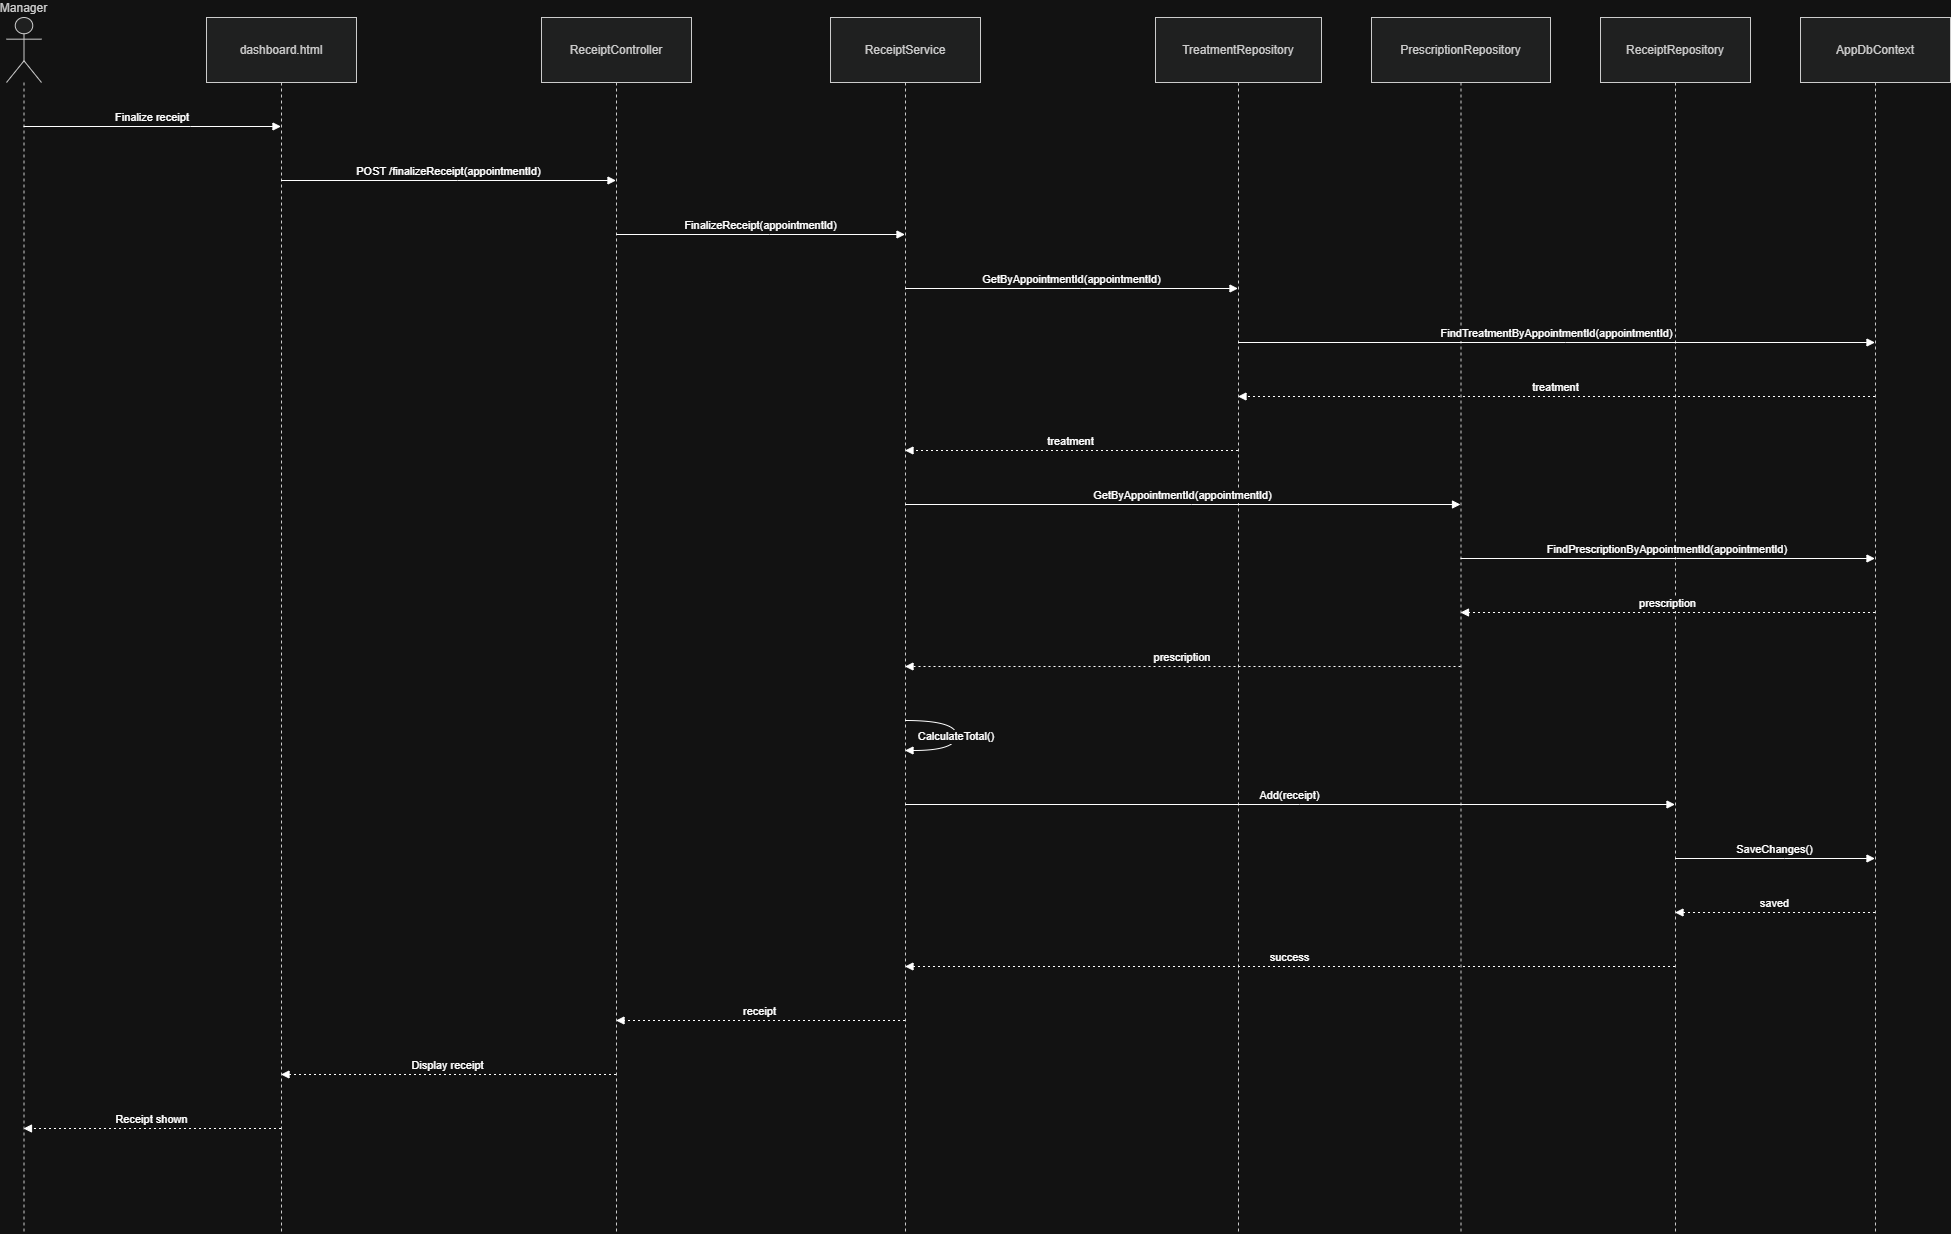

The diagram above was exported from draw.io. Its source (the exported page's mxGraphModel, read from the mxfile embedded in the PNG):
<mxGraphModel dx="1261" dy="658" grid="1" gridSize="10" guides="1" tooltips="1" connect="1" arrows="1" fold="1" page="1" pageScale="1" pageWidth="850" pageHeight="1100" math="0" shadow="0">
  <root>
    <mxCell id="0" />
    <mxCell id="1" parent="0" />
    <mxCell id="AE_WpWNYCPom3BXNvmAg-1" parent="1" style="shape=umlLifeline;perimeter=lifelinePerimeter;whiteSpace=wrap;container=1;dropTarget=0;collapsible=0;recursiveResize=0;outlineConnect=0;portConstraint=eastwest;newEdgeStyle={&quot;edgeStyle&quot;:&quot;elbowEdgeStyle&quot;,&quot;elbow&quot;:&quot;vertical&quot;,&quot;curved&quot;:0,&quot;rounded&quot;:0};participant=umlActor;verticalAlign=bottom;labelPosition=center;verticalLabelPosition=top;align=center;size=65;fillColor=light-dark(#eeeeee,#1f2020);strokeColor=light-dark(#999999,#cccccc);fontColor=light-dark(#333333,#cccccc);" value="Manager" vertex="1">
      <mxGeometry height="1216" width="35" x="20" y="20" as="geometry" />
    </mxCell>
    <mxCell id="AE_WpWNYCPom3BXNvmAg-2" parent="1" style="shape=umlLifeline;perimeter=lifelinePerimeter;whiteSpace=wrap;container=1;dropTarget=0;collapsible=0;recursiveResize=0;outlineConnect=0;portConstraint=eastwest;newEdgeStyle={&quot;edgeStyle&quot;:&quot;elbowEdgeStyle&quot;,&quot;elbow&quot;:&quot;vertical&quot;,&quot;curved&quot;:0,&quot;rounded&quot;:0};size=65;fillColor=light-dark(#eeeeee,#1f2020);strokeColor=light-dark(#999999,#cccccc);fontColor=light-dark(#333333,#cccccc);" value="dashboard.html" vertex="1">
      <mxGeometry height="1216" width="150" x="220" y="20" as="geometry" />
    </mxCell>
    <mxCell id="AE_WpWNYCPom3BXNvmAg-3" parent="1" style="shape=umlLifeline;perimeter=lifelinePerimeter;whiteSpace=wrap;container=1;dropTarget=0;collapsible=0;recursiveResize=0;outlineConnect=0;portConstraint=eastwest;newEdgeStyle={&quot;edgeStyle&quot;:&quot;elbowEdgeStyle&quot;,&quot;elbow&quot;:&quot;vertical&quot;,&quot;curved&quot;:0,&quot;rounded&quot;:0};size=65;fillColor=light-dark(#eeeeee,#1f2020);strokeColor=light-dark(#999999,#cccccc);fontColor=light-dark(#333333,#cccccc);" value="ReceiptController" vertex="1">
      <mxGeometry height="1216" width="150" x="555" y="20" as="geometry" />
    </mxCell>
    <mxCell id="AE_WpWNYCPom3BXNvmAg-4" parent="1" style="shape=umlLifeline;perimeter=lifelinePerimeter;whiteSpace=wrap;container=1;dropTarget=0;collapsible=0;recursiveResize=0;outlineConnect=0;portConstraint=eastwest;newEdgeStyle={&quot;edgeStyle&quot;:&quot;elbowEdgeStyle&quot;,&quot;elbow&quot;:&quot;vertical&quot;,&quot;curved&quot;:0,&quot;rounded&quot;:0};size=65;fillColor=light-dark(#eeeeee,#1f2020);strokeColor=light-dark(#999999,#cccccc);fontColor=light-dark(#333333,#cccccc);" value="ReceiptService" vertex="1">
      <mxGeometry height="1216" width="150" x="844" y="20" as="geometry" />
    </mxCell>
    <mxCell id="AE_WpWNYCPom3BXNvmAg-5" parent="1" style="shape=umlLifeline;perimeter=lifelinePerimeter;whiteSpace=wrap;container=1;dropTarget=0;collapsible=0;recursiveResize=0;outlineConnect=0;portConstraint=eastwest;newEdgeStyle={&quot;edgeStyle&quot;:&quot;elbowEdgeStyle&quot;,&quot;elbow&quot;:&quot;vertical&quot;,&quot;curved&quot;:0,&quot;rounded&quot;:0};size=65;fillColor=light-dark(#eeeeee,#1f2020);strokeColor=light-dark(#999999,#cccccc);fontColor=light-dark(#333333,#cccccc);" value="TreatmentRepository" vertex="1">
      <mxGeometry height="1216" width="166" x="1169" y="20" as="geometry" />
    </mxCell>
    <mxCell id="AE_WpWNYCPom3BXNvmAg-6" parent="1" style="shape=umlLifeline;perimeter=lifelinePerimeter;whiteSpace=wrap;container=1;dropTarget=0;collapsible=0;recursiveResize=0;outlineConnect=0;portConstraint=eastwest;newEdgeStyle={&quot;edgeStyle&quot;:&quot;elbowEdgeStyle&quot;,&quot;elbow&quot;:&quot;vertical&quot;,&quot;curved&quot;:0,&quot;rounded&quot;:0};size=65;fillColor=light-dark(#eeeeee,#1f2020);strokeColor=light-dark(#999999,#cccccc);fontColor=light-dark(#333333,#cccccc);" value="PrescriptionRepository" vertex="1">
      <mxGeometry height="1216" width="179" x="1385" y="20" as="geometry" />
    </mxCell>
    <mxCell id="AE_WpWNYCPom3BXNvmAg-7" parent="1" style="shape=umlLifeline;perimeter=lifelinePerimeter;whiteSpace=wrap;container=1;dropTarget=0;collapsible=0;recursiveResize=0;outlineConnect=0;portConstraint=eastwest;newEdgeStyle={&quot;edgeStyle&quot;:&quot;elbowEdgeStyle&quot;,&quot;elbow&quot;:&quot;vertical&quot;,&quot;curved&quot;:0,&quot;rounded&quot;:0};size=65;fillColor=light-dark(#eeeeee,#1f2020);strokeColor=light-dark(#999999,#cccccc);fontColor=light-dark(#333333,#cccccc);" value="ReceiptRepository" vertex="1">
      <mxGeometry height="1216" width="150" x="1614" y="20" as="geometry" />
    </mxCell>
    <mxCell id="AE_WpWNYCPom3BXNvmAg-8" parent="1" style="shape=umlLifeline;perimeter=lifelinePerimeter;whiteSpace=wrap;container=1;dropTarget=0;collapsible=0;recursiveResize=0;outlineConnect=0;portConstraint=eastwest;newEdgeStyle={&quot;edgeStyle&quot;:&quot;elbowEdgeStyle&quot;,&quot;elbow&quot;:&quot;vertical&quot;,&quot;curved&quot;:0,&quot;rounded&quot;:0};size=65;fillColor=light-dark(#eeeeee,#1f2020);strokeColor=light-dark(#999999,#cccccc);fontColor=light-dark(#333333,#cccccc);" value="AppDbContext" vertex="1">
      <mxGeometry height="1216" width="150" x="1814" y="20" as="geometry" />
    </mxCell>
    <mxCell id="AE_WpWNYCPom3BXNvmAg-9" edge="1" parent="1" source="AE_WpWNYCPom3BXNvmAg-1" style="verticalAlign=bottom;edgeStyle=elbowEdgeStyle;elbow=vertical;curved=0;rounded=0;endArrow=block;" target="AE_WpWNYCPom3BXNvmAg-2" value="Finalize receipt">
      <mxGeometry relative="1" as="geometry">
        <Array as="points">
          <mxPoint x="204" y="129" />
        </Array>
      </mxGeometry>
    </mxCell>
    <mxCell id="AE_WpWNYCPom3BXNvmAg-10" edge="1" parent="1" source="AE_WpWNYCPom3BXNvmAg-2" style="verticalAlign=bottom;edgeStyle=elbowEdgeStyle;elbow=vertical;curved=0;rounded=0;endArrow=block;" target="AE_WpWNYCPom3BXNvmAg-3" value="POST /finalizeReceipt(appointmentId)">
      <mxGeometry relative="1" as="geometry">
        <Array as="points">
          <mxPoint x="471" y="183" />
        </Array>
      </mxGeometry>
    </mxCell>
    <mxCell id="AE_WpWNYCPom3BXNvmAg-11" edge="1" parent="1" source="AE_WpWNYCPom3BXNvmAg-3" style="verticalAlign=bottom;edgeStyle=elbowEdgeStyle;elbow=vertical;curved=0;rounded=0;endArrow=block;" target="AE_WpWNYCPom3BXNvmAg-4" value="FinalizeReceipt(appointmentId)">
      <mxGeometry relative="1" as="geometry">
        <Array as="points">
          <mxPoint x="783" y="237" />
        </Array>
      </mxGeometry>
    </mxCell>
    <mxCell id="AE_WpWNYCPom3BXNvmAg-12" edge="1" parent="1" source="AE_WpWNYCPom3BXNvmAg-4" style="verticalAlign=bottom;edgeStyle=elbowEdgeStyle;elbow=vertical;curved=0;rounded=0;endArrow=block;" target="AE_WpWNYCPom3BXNvmAg-5" value="GetByAppointmentId(appointmentId)">
      <mxGeometry relative="1" as="geometry">
        <Array as="points">
          <mxPoint x="1094" y="291" />
        </Array>
      </mxGeometry>
    </mxCell>
    <mxCell id="AE_WpWNYCPom3BXNvmAg-13" edge="1" parent="1" source="AE_WpWNYCPom3BXNvmAg-5" style="verticalAlign=bottom;edgeStyle=elbowEdgeStyle;elbow=vertical;curved=0;rounded=0;endArrow=block;" target="AE_WpWNYCPom3BXNvmAg-8" value="FindTreatmentByAppointmentId(appointmentId)">
      <mxGeometry relative="1" as="geometry">
        <Array as="points">
          <mxPoint x="1579" y="345" />
        </Array>
      </mxGeometry>
    </mxCell>
    <mxCell id="AE_WpWNYCPom3BXNvmAg-14" edge="1" parent="1" source="AE_WpWNYCPom3BXNvmAg-8" style="verticalAlign=bottom;edgeStyle=elbowEdgeStyle;elbow=vertical;curved=0;rounded=0;dashed=1;dashPattern=2 3;endArrow=block;" target="AE_WpWNYCPom3BXNvmAg-5" value="treatment">
      <mxGeometry relative="1" as="geometry">
        <Array as="points">
          <mxPoint x="1582" y="399" />
        </Array>
      </mxGeometry>
    </mxCell>
    <mxCell id="AE_WpWNYCPom3BXNvmAg-15" edge="1" parent="1" source="AE_WpWNYCPom3BXNvmAg-5" style="verticalAlign=bottom;edgeStyle=elbowEdgeStyle;elbow=vertical;curved=0;rounded=0;dashed=1;dashPattern=2 3;endArrow=block;" target="AE_WpWNYCPom3BXNvmAg-4" value="treatment">
      <mxGeometry relative="1" as="geometry">
        <Array as="points">
          <mxPoint x="1097" y="453" />
        </Array>
      </mxGeometry>
    </mxCell>
    <mxCell id="AE_WpWNYCPom3BXNvmAg-16" edge="1" parent="1" source="AE_WpWNYCPom3BXNvmAg-4" style="verticalAlign=bottom;edgeStyle=elbowEdgeStyle;elbow=vertical;curved=0;rounded=0;endArrow=block;" target="AE_WpWNYCPom3BXNvmAg-6" value="GetByAppointmentId(appointmentId)">
      <mxGeometry relative="1" as="geometry">
        <Array as="points">
          <mxPoint x="1205" y="507" />
        </Array>
      </mxGeometry>
    </mxCell>
    <mxCell id="AE_WpWNYCPom3BXNvmAg-17" edge="1" parent="1" source="AE_WpWNYCPom3BXNvmAg-6" style="verticalAlign=bottom;edgeStyle=elbowEdgeStyle;elbow=vertical;curved=0;rounded=0;endArrow=block;" target="AE_WpWNYCPom3BXNvmAg-8" value="FindPrescriptionByAppointmentId(appointmentId)">
      <mxGeometry relative="1" as="geometry">
        <Array as="points">
          <mxPoint x="1690" y="561" />
        </Array>
      </mxGeometry>
    </mxCell>
    <mxCell id="AE_WpWNYCPom3BXNvmAg-18" edge="1" parent="1" source="AE_WpWNYCPom3BXNvmAg-8" style="verticalAlign=bottom;edgeStyle=elbowEdgeStyle;elbow=vertical;curved=0;rounded=0;dashed=1;dashPattern=2 3;endArrow=block;" target="AE_WpWNYCPom3BXNvmAg-6" value="prescription">
      <mxGeometry relative="1" as="geometry">
        <Array as="points">
          <mxPoint x="1693" y="615" />
        </Array>
      </mxGeometry>
    </mxCell>
    <mxCell id="AE_WpWNYCPom3BXNvmAg-19" edge="1" parent="1" source="AE_WpWNYCPom3BXNvmAg-6" style="verticalAlign=bottom;edgeStyle=elbowEdgeStyle;elbow=vertical;curved=0;rounded=0;dashed=1;dashPattern=2 3;endArrow=block;" target="AE_WpWNYCPom3BXNvmAg-4" value="prescription">
      <mxGeometry relative="1" as="geometry">
        <Array as="points">
          <mxPoint x="1208" y="669" />
        </Array>
      </mxGeometry>
    </mxCell>
    <mxCell id="AE_WpWNYCPom3BXNvmAg-20" edge="1" parent="1" source="AE_WpWNYCPom3BXNvmAg-4" style="curved=1;endArrow=block;rounded=0;" target="AE_WpWNYCPom3BXNvmAg-4" value="CalculateTotal()">
      <mxGeometry relative="1" as="geometry">
        <Array as="points">
          <mxPoint x="970" y="723" />
          <mxPoint x="970" y="753" />
        </Array>
      </mxGeometry>
    </mxCell>
    <mxCell id="AE_WpWNYCPom3BXNvmAg-21" edge="1" parent="1" source="AE_WpWNYCPom3BXNvmAg-4" style="verticalAlign=bottom;edgeStyle=elbowEdgeStyle;elbow=vertical;curved=0;rounded=0;endArrow=block;" target="AE_WpWNYCPom3BXNvmAg-7" value="Add(receipt)">
      <mxGeometry relative="1" as="geometry">
        <Array as="points">
          <mxPoint x="1313" y="807" />
        </Array>
      </mxGeometry>
    </mxCell>
    <mxCell id="AE_WpWNYCPom3BXNvmAg-22" edge="1" parent="1" source="AE_WpWNYCPom3BXNvmAg-7" style="verticalAlign=bottom;edgeStyle=elbowEdgeStyle;elbow=vertical;curved=0;rounded=0;endArrow=block;" target="AE_WpWNYCPom3BXNvmAg-8" value="SaveChanges()">
      <mxGeometry relative="1" as="geometry">
        <Array as="points">
          <mxPoint x="1798" y="861" />
        </Array>
      </mxGeometry>
    </mxCell>
    <mxCell id="AE_WpWNYCPom3BXNvmAg-23" edge="1" parent="1" source="AE_WpWNYCPom3BXNvmAg-8" style="verticalAlign=bottom;edgeStyle=elbowEdgeStyle;elbow=vertical;curved=0;rounded=0;dashed=1;dashPattern=2 3;endArrow=block;" target="AE_WpWNYCPom3BXNvmAg-7" value="saved">
      <mxGeometry relative="1" as="geometry">
        <Array as="points">
          <mxPoint x="1801" y="915" />
        </Array>
      </mxGeometry>
    </mxCell>
    <mxCell id="AE_WpWNYCPom3BXNvmAg-24" edge="1" parent="1" source="AE_WpWNYCPom3BXNvmAg-7" style="verticalAlign=bottom;edgeStyle=elbowEdgeStyle;elbow=vertical;curved=0;rounded=0;dashed=1;dashPattern=2 3;endArrow=block;" target="AE_WpWNYCPom3BXNvmAg-4" value="success">
      <mxGeometry relative="1" as="geometry">
        <Array as="points">
          <mxPoint x="1316" y="969" />
        </Array>
      </mxGeometry>
    </mxCell>
    <mxCell id="AE_WpWNYCPom3BXNvmAg-25" edge="1" parent="1" source="AE_WpWNYCPom3BXNvmAg-4" style="verticalAlign=bottom;edgeStyle=elbowEdgeStyle;elbow=vertical;curved=0;rounded=0;dashed=1;dashPattern=2 3;endArrow=block;" target="AE_WpWNYCPom3BXNvmAg-3" value="receipt">
      <mxGeometry relative="1" as="geometry">
        <Array as="points">
          <mxPoint x="786" y="1023" />
        </Array>
      </mxGeometry>
    </mxCell>
    <mxCell id="AE_WpWNYCPom3BXNvmAg-26" edge="1" parent="1" source="AE_WpWNYCPom3BXNvmAg-3" style="verticalAlign=bottom;edgeStyle=elbowEdgeStyle;elbow=vertical;curved=0;rounded=0;dashed=1;dashPattern=2 3;endArrow=block;" target="AE_WpWNYCPom3BXNvmAg-2" value="Display receipt">
      <mxGeometry relative="1" as="geometry">
        <Array as="points">
          <mxPoint x="474" y="1077" />
        </Array>
      </mxGeometry>
    </mxCell>
    <mxCell id="AE_WpWNYCPom3BXNvmAg-27" edge="1" parent="1" source="AE_WpWNYCPom3BXNvmAg-2" style="verticalAlign=bottom;edgeStyle=elbowEdgeStyle;elbow=vertical;curved=0;rounded=0;dashed=1;dashPattern=2 3;endArrow=block;" target="AE_WpWNYCPom3BXNvmAg-1" value="Receipt shown">
      <mxGeometry relative="1" as="geometry">
        <Array as="points">
          <mxPoint x="207" y="1131" />
        </Array>
      </mxGeometry>
    </mxCell>
  </root>
</mxGraphModel>